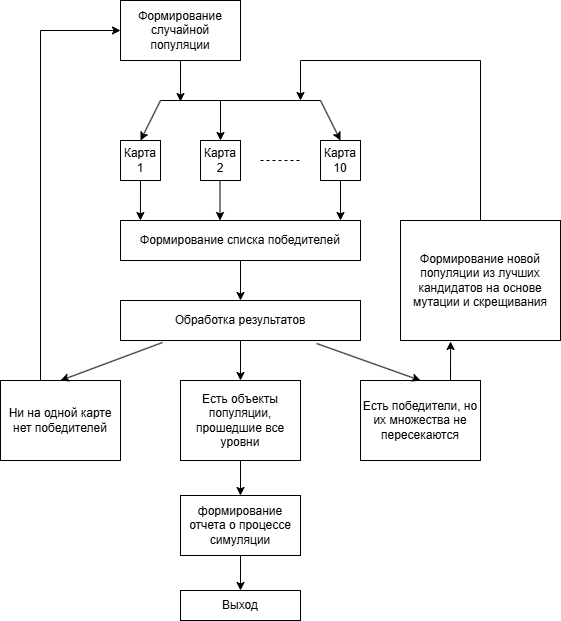

The diagram above was exported from draw.io. Its source (the exported page's mxGraphModel, read from the mxfile embedded in the PNG):
<mxGraphModel dx="1428" dy="785" grid="1" gridSize="10" guides="1" tooltips="1" connect="1" arrows="1" fold="1" page="1" pageScale="1" pageWidth="827" pageHeight="1169" math="0" shadow="0">
  <root>
    <mxCell id="0" />
    <mxCell id="1" parent="0" />
    <mxCell id="z5PXeIWbAbJP2jm9Uj7e-3" value="" style="endArrow=none;html=1;rounded=0;" edge="1" parent="1">
      <mxGeometry width="50" height="50" relative="1" as="geometry">
        <mxPoint x="320" y="160" as="sourcePoint" />
        <mxPoint x="480" y="160" as="targetPoint" />
      </mxGeometry>
    </mxCell>
    <mxCell id="z5PXeIWbAbJP2jm9Uj7e-5" value="Карта 1" style="whiteSpace=wrap;html=1;aspect=fixed;" vertex="1" parent="1">
      <mxGeometry x="280" y="200" width="40" height="40" as="geometry" />
    </mxCell>
    <mxCell id="z5PXeIWbAbJP2jm9Uj7e-6" value="Карта 2" style="whiteSpace=wrap;html=1;aspect=fixed;" vertex="1" parent="1">
      <mxGeometry x="360" y="200" width="40" height="40" as="geometry" />
    </mxCell>
    <mxCell id="z5PXeIWbAbJP2jm9Uj7e-7" value="Карта 10" style="whiteSpace=wrap;html=1;aspect=fixed;" vertex="1" parent="1">
      <mxGeometry x="480" y="200" width="40" height="40" as="geometry" />
    </mxCell>
    <mxCell id="z5PXeIWbAbJP2jm9Uj7e-8" value="" style="endArrow=none;dashed=1;html=1;rounded=0;" edge="1" parent="1">
      <mxGeometry width="50" height="50" relative="1" as="geometry">
        <mxPoint x="420" y="220" as="sourcePoint" />
        <mxPoint x="460" y="220" as="targetPoint" />
      </mxGeometry>
    </mxCell>
    <mxCell id="z5PXeIWbAbJP2jm9Uj7e-9" value="Формирование списка победителей" style="rounded=0;whiteSpace=wrap;html=1;" vertex="1" parent="1">
      <mxGeometry x="280" y="280" width="240" height="40" as="geometry" />
    </mxCell>
    <mxCell id="z5PXeIWbAbJP2jm9Uj7e-10" value="Обработка результатов" style="rounded=0;whiteSpace=wrap;html=1;" vertex="1" parent="1">
      <mxGeometry x="280" y="360" width="240" height="40" as="geometry" />
    </mxCell>
    <mxCell id="z5PXeIWbAbJP2jm9Uj7e-11" value="Ни на одной карте нет победителей" style="rounded=0;whiteSpace=wrap;html=1;" vertex="1" parent="1">
      <mxGeometry x="160" y="440" width="120" height="80" as="geometry" />
    </mxCell>
    <mxCell id="z5PXeIWbAbJP2jm9Uj7e-12" value="Есть победители, но их множества не пересекаются" style="rounded=0;whiteSpace=wrap;html=1;" vertex="1" parent="1">
      <mxGeometry x="520" y="440" width="120" height="80" as="geometry" />
    </mxCell>
    <mxCell id="z5PXeIWbAbJP2jm9Uj7e-13" value="Есть объекты популяции, прошедшие все уровни" style="rounded=0;whiteSpace=wrap;html=1;" vertex="1" parent="1">
      <mxGeometry x="340" y="440" width="120" height="80" as="geometry" />
    </mxCell>
    <mxCell id="z5PXeIWbAbJP2jm9Uj7e-14" value="" style="endArrow=classic;html=1;rounded=0;exitX=0.5;exitY=1;exitDx=0;exitDy=0;entryX=0.5;entryY=0;entryDx=0;entryDy=0;" edge="1" parent="1" source="z5PXeIWbAbJP2jm9Uj7e-9" target="z5PXeIWbAbJP2jm9Uj7e-10">
      <mxGeometry width="50" height="50" relative="1" as="geometry">
        <mxPoint x="390" y="430" as="sourcePoint" />
        <mxPoint x="440" y="380" as="targetPoint" />
      </mxGeometry>
    </mxCell>
    <mxCell id="z5PXeIWbAbJP2jm9Uj7e-16" value="" style="endArrow=classic;html=1;rounded=0;exitX=0.442;exitY=0.983;exitDx=0;exitDy=0;exitPerimeter=0;" edge="1" parent="1">
      <mxGeometry width="50" height="50" relative="1" as="geometry">
        <mxPoint x="340.03999999999996" y="120.00000000000001" as="sourcePoint" />
        <mxPoint x="340" y="161.02" as="targetPoint" />
      </mxGeometry>
    </mxCell>
    <mxCell id="z5PXeIWbAbJP2jm9Uj7e-17" value="" style="endArrow=classic;html=1;rounded=0;entryX=0.5;entryY=0;entryDx=0;entryDy=0;" edge="1" parent="1" target="z5PXeIWbAbJP2jm9Uj7e-5">
      <mxGeometry width="50" height="50" relative="1" as="geometry">
        <mxPoint x="320" y="160" as="sourcePoint" />
        <mxPoint x="440" y="80" as="targetPoint" />
      </mxGeometry>
    </mxCell>
    <mxCell id="z5PXeIWbAbJP2jm9Uj7e-18" value="" style="endArrow=classic;html=1;rounded=0;entryX=0.5;entryY=0;entryDx=0;entryDy=0;" edge="1" parent="1" target="z5PXeIWbAbJP2jm9Uj7e-6">
      <mxGeometry width="50" height="50" relative="1" as="geometry">
        <mxPoint x="380" y="160" as="sourcePoint" />
        <mxPoint x="440" y="80" as="targetPoint" />
      </mxGeometry>
    </mxCell>
    <mxCell id="z5PXeIWbAbJP2jm9Uj7e-19" value="" style="endArrow=classic;html=1;rounded=0;entryX=0.5;entryY=0;entryDx=0;entryDy=0;" edge="1" parent="1" target="z5PXeIWbAbJP2jm9Uj7e-7">
      <mxGeometry width="50" height="50" relative="1" as="geometry">
        <mxPoint x="480" y="160" as="sourcePoint" />
        <mxPoint x="440" y="80" as="targetPoint" />
      </mxGeometry>
    </mxCell>
    <mxCell id="z5PXeIWbAbJP2jm9Uj7e-20" value="" style="endArrow=classic;html=1;rounded=0;exitX=0.5;exitY=1;exitDx=0;exitDy=0;entryX=0.083;entryY=0;entryDx=0;entryDy=0;entryPerimeter=0;" edge="1" parent="1" source="z5PXeIWbAbJP2jm9Uj7e-5" target="z5PXeIWbAbJP2jm9Uj7e-9">
      <mxGeometry width="50" height="50" relative="1" as="geometry">
        <mxPoint x="390" y="230" as="sourcePoint" />
        <mxPoint x="440" y="180" as="targetPoint" />
      </mxGeometry>
    </mxCell>
    <mxCell id="z5PXeIWbAbJP2jm9Uj7e-21" value="" style="endArrow=classic;html=1;rounded=0;exitX=0.5;exitY=1;exitDx=0;exitDy=0;entryX=0.083;entryY=0;entryDx=0;entryDy=0;entryPerimeter=0;" edge="1" parent="1">
      <mxGeometry width="50" height="50" relative="1" as="geometry">
        <mxPoint x="379.5" y="240" as="sourcePoint" />
        <mxPoint x="379.5" y="280" as="targetPoint" />
      </mxGeometry>
    </mxCell>
    <mxCell id="z5PXeIWbAbJP2jm9Uj7e-22" value="" style="endArrow=classic;html=1;rounded=0;exitX=0.5;exitY=1;exitDx=0;exitDy=0;" edge="1" parent="1" source="z5PXeIWbAbJP2jm9Uj7e-7">
      <mxGeometry width="50" height="50" relative="1" as="geometry">
        <mxPoint x="320" y="260" as="sourcePoint" />
        <mxPoint x="500" y="280" as="targetPoint" />
      </mxGeometry>
    </mxCell>
    <mxCell id="z5PXeIWbAbJP2jm9Uj7e-23" value="" style="endArrow=classic;html=1;rounded=0;exitX=0.5;exitY=1;exitDx=0;exitDy=0;entryX=0.5;entryY=0;entryDx=0;entryDy=0;" edge="1" parent="1" source="z5PXeIWbAbJP2jm9Uj7e-10" target="z5PXeIWbAbJP2jm9Uj7e-13">
      <mxGeometry width="50" height="50" relative="1" as="geometry">
        <mxPoint x="390" y="230" as="sourcePoint" />
        <mxPoint x="440" y="180" as="targetPoint" />
      </mxGeometry>
    </mxCell>
    <mxCell id="z5PXeIWbAbJP2jm9Uj7e-24" value="" style="endArrow=classic;html=1;rounded=0;exitX=0.175;exitY=1.05;exitDx=0;exitDy=0;exitPerimeter=0;entryX=0.5;entryY=0;entryDx=0;entryDy=0;" edge="1" parent="1" source="z5PXeIWbAbJP2jm9Uj7e-10" target="z5PXeIWbAbJP2jm9Uj7e-11">
      <mxGeometry width="50" height="50" relative="1" as="geometry">
        <mxPoint x="390" y="230" as="sourcePoint" />
        <mxPoint x="440" y="180" as="targetPoint" />
      </mxGeometry>
    </mxCell>
    <mxCell id="z5PXeIWbAbJP2jm9Uj7e-25" value="" style="endArrow=classic;html=1;rounded=0;exitX=0.817;exitY=1.075;exitDx=0;exitDy=0;exitPerimeter=0;entryX=0.5;entryY=0;entryDx=0;entryDy=0;" edge="1" parent="1" source="z5PXeIWbAbJP2jm9Uj7e-10" target="z5PXeIWbAbJP2jm9Uj7e-12">
      <mxGeometry width="50" height="50" relative="1" as="geometry">
        <mxPoint x="390" y="330" as="sourcePoint" />
        <mxPoint x="440" y="280" as="targetPoint" />
      </mxGeometry>
    </mxCell>
    <mxCell id="z5PXeIWbAbJP2jm9Uj7e-26" value="Формирование новой популяции из лучших кандидатов на основе мутации и скрещивания" style="rounded=0;whiteSpace=wrap;html=1;" vertex="1" parent="1">
      <mxGeometry x="560" y="280" width="160" height="120" as="geometry" />
    </mxCell>
    <mxCell id="z5PXeIWbAbJP2jm9Uj7e-27" value="" style="endArrow=none;html=1;rounded=0;exitX=0.5;exitY=0;exitDx=0;exitDy=0;" edge="1" parent="1" source="z5PXeIWbAbJP2jm9Uj7e-26">
      <mxGeometry width="50" height="50" relative="1" as="geometry">
        <mxPoint x="390" y="430" as="sourcePoint" />
        <mxPoint x="640" y="120" as="targetPoint" />
      </mxGeometry>
    </mxCell>
    <mxCell id="z5PXeIWbAbJP2jm9Uj7e-28" value="" style="endArrow=none;html=1;rounded=0;" edge="1" parent="1">
      <mxGeometry width="50" height="50" relative="1" as="geometry">
        <mxPoint x="460" y="120" as="sourcePoint" />
        <mxPoint x="640" y="120" as="targetPoint" />
      </mxGeometry>
    </mxCell>
    <mxCell id="z5PXeIWbAbJP2jm9Uj7e-29" value="" style="endArrow=classic;html=1;rounded=0;" edge="1" parent="1">
      <mxGeometry width="50" height="50" relative="1" as="geometry">
        <mxPoint x="460" y="120" as="sourcePoint" />
        <mxPoint x="460" y="160" as="targetPoint" />
      </mxGeometry>
    </mxCell>
    <mxCell id="z5PXeIWbAbJP2jm9Uj7e-30" value="" style="endArrow=classic;html=1;rounded=0;exitX=0.75;exitY=0;exitDx=0;exitDy=0;entryX=0.313;entryY=1.008;entryDx=0;entryDy=0;entryPerimeter=0;" edge="1" parent="1" source="z5PXeIWbAbJP2jm9Uj7e-12" target="z5PXeIWbAbJP2jm9Uj7e-26">
      <mxGeometry width="50" height="50" relative="1" as="geometry">
        <mxPoint x="390" y="430" as="sourcePoint" />
        <mxPoint x="690" y="440" as="targetPoint" />
      </mxGeometry>
    </mxCell>
    <mxCell id="z5PXeIWbAbJP2jm9Uj7e-33" value="Формирование случайной популяции" style="rounded=0;whiteSpace=wrap;html=1;" vertex="1" parent="1">
      <mxGeometry x="280" y="60" width="120" height="60" as="geometry" />
    </mxCell>
    <mxCell id="z5PXeIWbAbJP2jm9Uj7e-34" value="формирование отчета о процессе симуляции" style="rounded=0;whiteSpace=wrap;html=1;" vertex="1" parent="1">
      <mxGeometry x="340" y="555" width="120" height="60" as="geometry" />
    </mxCell>
    <mxCell id="z5PXeIWbAbJP2jm9Uj7e-35" value="Выход" style="rounded=0;whiteSpace=wrap;html=1;" vertex="1" parent="1">
      <mxGeometry x="340" y="650" width="120" height="30" as="geometry" />
    </mxCell>
    <mxCell id="z5PXeIWbAbJP2jm9Uj7e-36" value="" style="endArrow=classic;html=1;rounded=0;exitX=0.5;exitY=1;exitDx=0;exitDy=0;entryX=0.5;entryY=0;entryDx=0;entryDy=0;" edge="1" parent="1" source="z5PXeIWbAbJP2jm9Uj7e-13" target="z5PXeIWbAbJP2jm9Uj7e-34">
      <mxGeometry width="50" height="50" relative="1" as="geometry">
        <mxPoint x="390" y="430" as="sourcePoint" />
        <mxPoint x="400" y="550" as="targetPoint" />
      </mxGeometry>
    </mxCell>
    <mxCell id="z5PXeIWbAbJP2jm9Uj7e-38" value="" style="endArrow=classic;html=1;rounded=0;exitX=0.5;exitY=1;exitDx=0;exitDy=0;entryX=0.5;entryY=0;entryDx=0;entryDy=0;" edge="1" parent="1" source="z5PXeIWbAbJP2jm9Uj7e-34" target="z5PXeIWbAbJP2jm9Uj7e-35">
      <mxGeometry width="50" height="50" relative="1" as="geometry">
        <mxPoint x="390" y="430" as="sourcePoint" />
        <mxPoint x="440" y="380" as="targetPoint" />
      </mxGeometry>
    </mxCell>
    <mxCell id="z5PXeIWbAbJP2jm9Uj7e-39" value="" style="endArrow=classic;html=1;rounded=0;entryX=0;entryY=0.5;entryDx=0;entryDy=0;" edge="1" parent="1" target="z5PXeIWbAbJP2jm9Uj7e-33">
      <mxGeometry width="50" height="50" relative="1" as="geometry">
        <mxPoint x="200" y="440" as="sourcePoint" />
        <mxPoint x="440" y="380" as="targetPoint" />
        <Array as="points">
          <mxPoint x="200" y="90" />
        </Array>
      </mxGeometry>
    </mxCell>
  </root>
</mxGraphModel>